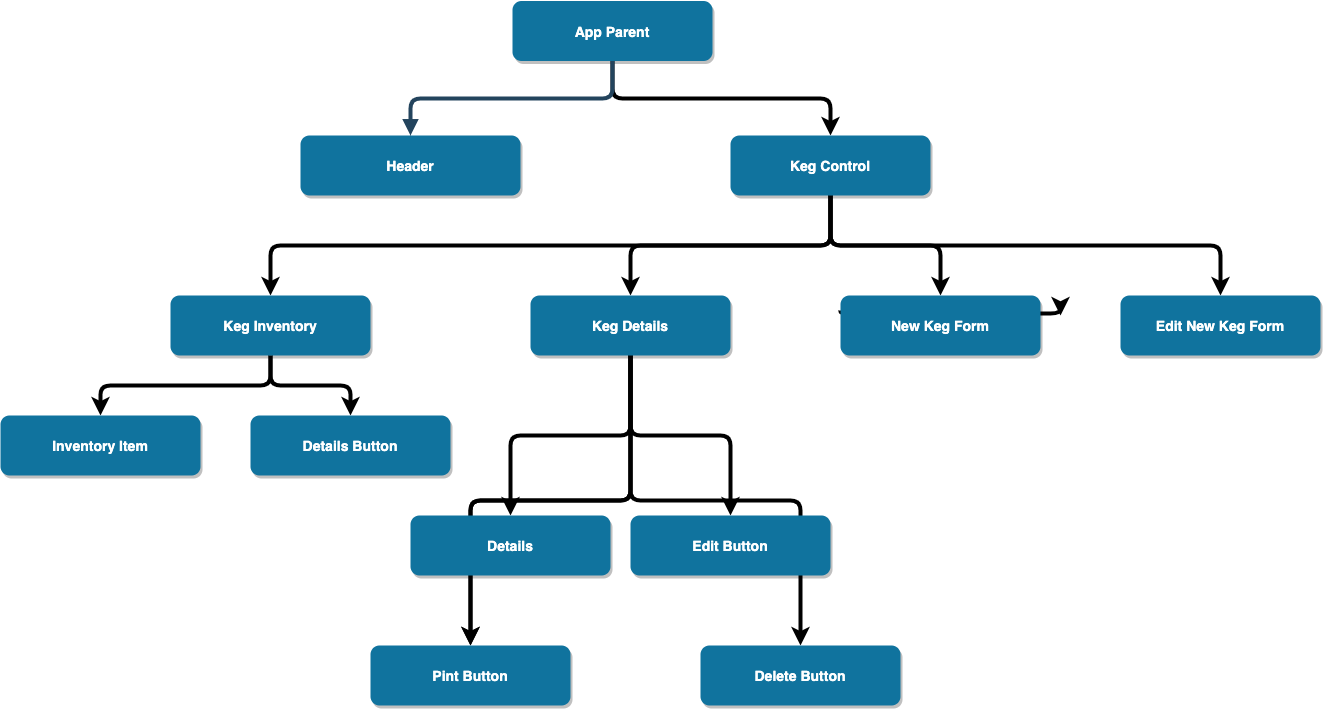

The diagram above was exported from draw.io. Its source (the exported page's mxGraphModel, read from the mxfile embedded in the PNG):
<mxGraphModel dx="715" dy="372" grid="1" gridSize="10" guides="1" tooltips="1" connect="1" arrows="1" fold="1" page="1" pageScale="1.5" pageWidth="1169" pageHeight="827" background="#ffffff" math="0" shadow="0">
  <root>
    <mxCell id="0" />
    <mxCell id="1" parent="0" />
    <mxCell id="ukV6_2LRMONTyCa-cS2Z-61" value="" style="edgeStyle=elbowEdgeStyle;rounded=1;orthogonalLoop=1;jettySize=auto;html=1;elbow=vertical;strokeWidth=4;" parent="1" source="2" target="ukV6_2LRMONTyCa-cS2Z-60" edge="1">
      <mxGeometry relative="1" as="geometry" />
    </mxCell>
    <mxCell id="2" value="App Parent" style="rounded=1;fillColor=#10739E;strokeColor=none;shadow=1;gradientColor=none;fontStyle=1;fontColor=#FFFFFF;fontSize=14;" parent="1" vertex="1">
      <mxGeometry x="672" y="205.5" width="200" height="60" as="geometry" />
    </mxCell>
    <mxCell id="ukV6_2LRMONTyCa-cS2Z-65" value="" style="edgeStyle=elbowEdgeStyle;rounded=1;orthogonalLoop=1;jettySize=auto;elbow=vertical;html=1;strokeWidth=4;" parent="1" source="ukV6_2LRMONTyCa-cS2Z-60" target="ukV6_2LRMONTyCa-cS2Z-64" edge="1">
      <mxGeometry relative="1" as="geometry" />
    </mxCell>
    <mxCell id="ukV6_2LRMONTyCa-cS2Z-71" value="" style="edgeStyle=elbowEdgeStyle;rounded=1;orthogonalLoop=1;jettySize=auto;elbow=vertical;html=1;strokeWidth=4;" parent="1" source="ukV6_2LRMONTyCa-cS2Z-60" target="ukV6_2LRMONTyCa-cS2Z-70" edge="1">
      <mxGeometry relative="1" as="geometry" />
    </mxCell>
    <mxCell id="ukV6_2LRMONTyCa-cS2Z-73" value="" style="edgeStyle=elbowEdgeStyle;rounded=1;orthogonalLoop=1;jettySize=auto;elbow=vertical;html=1;strokeWidth=4;" parent="1" source="ukV6_2LRMONTyCa-cS2Z-60" target="ukV6_2LRMONTyCa-cS2Z-72" edge="1">
      <mxGeometry relative="1" as="geometry" />
    </mxCell>
    <mxCell id="ukV6_2LRMONTyCa-cS2Z-90" value="" style="edgeStyle=elbowEdgeStyle;rounded=1;orthogonalLoop=1;jettySize=auto;elbow=vertical;html=1;strokeWidth=4;" parent="1" source="ukV6_2LRMONTyCa-cS2Z-60" target="ukV6_2LRMONTyCa-cS2Z-89" edge="1">
      <mxGeometry relative="1" as="geometry" />
    </mxCell>
    <mxCell id="ukV6_2LRMONTyCa-cS2Z-60" value="Keg Control" style="rounded=1;fillColor=#10739E;strokeColor=none;shadow=1;gradientColor=none;fontStyle=1;fontColor=#FFFFFF;fontSize=14;" parent="1" vertex="1">
      <mxGeometry x="890" y="340" width="200" height="60" as="geometry" />
    </mxCell>
    <mxCell id="ukV6_2LRMONTyCa-cS2Z-89" value="Edit New Keg Form" style="rounded=1;fillColor=#10739E;strokeColor=none;shadow=1;gradientColor=none;fontStyle=1;fontColor=#FFFFFF;fontSize=14;" parent="1" vertex="1">
      <mxGeometry x="1280" y="500" width="200" height="60" as="geometry" />
    </mxCell>
    <mxCell id="ukV6_2LRMONTyCa-cS2Z-81" value="" style="edgeStyle=elbowEdgeStyle;rounded=1;orthogonalLoop=1;jettySize=auto;elbow=vertical;html=1;strokeWidth=4;" parent="1" source="ukV6_2LRMONTyCa-cS2Z-72" target="ukV6_2LRMONTyCa-cS2Z-80" edge="1">
      <mxGeometry relative="1" as="geometry" />
    </mxCell>
    <mxCell id="ukV6_2LRMONTyCa-cS2Z-83" value="" style="edgeStyle=elbowEdgeStyle;rounded=1;orthogonalLoop=1;jettySize=auto;elbow=vertical;html=1;strokeWidth=4;" parent="1" source="ukV6_2LRMONTyCa-cS2Z-72" target="ukV6_2LRMONTyCa-cS2Z-82" edge="1">
      <mxGeometry relative="1" as="geometry" />
    </mxCell>
    <mxCell id="ukV6_2LRMONTyCa-cS2Z-84" value="" style="edgeStyle=elbowEdgeStyle;rounded=1;orthogonalLoop=1;jettySize=auto;elbow=vertical;html=1;strokeWidth=4;" parent="1" source="ukV6_2LRMONTyCa-cS2Z-72" target="ukV6_2LRMONTyCa-cS2Z-82" edge="1">
      <mxGeometry relative="1" as="geometry" />
    </mxCell>
    <mxCell id="ukV6_2LRMONTyCa-cS2Z-86" value="" style="edgeStyle=elbowEdgeStyle;rounded=1;orthogonalLoop=1;jettySize=auto;elbow=vertical;html=1;strokeWidth=4;" parent="1" source="ukV6_2LRMONTyCa-cS2Z-72" target="ukV6_2LRMONTyCa-cS2Z-85" edge="1">
      <mxGeometry relative="1" as="geometry" />
    </mxCell>
    <mxCell id="ukV6_2LRMONTyCa-cS2Z-88" value="" style="edgeStyle=elbowEdgeStyle;rounded=1;orthogonalLoop=1;jettySize=auto;elbow=vertical;html=1;strokeWidth=4;" parent="1" source="ukV6_2LRMONTyCa-cS2Z-72" target="ukV6_2LRMONTyCa-cS2Z-87" edge="1">
      <mxGeometry relative="1" as="geometry" />
    </mxCell>
    <mxCell id="ukV6_2LRMONTyCa-cS2Z-72" value="Keg Details" style="rounded=1;fillColor=#10739E;strokeColor=none;shadow=1;gradientColor=none;fontStyle=1;fontColor=#FFFFFF;fontSize=14;" parent="1" vertex="1">
      <mxGeometry x="690" y="500" width="200" height="60" as="geometry" />
    </mxCell>
    <mxCell id="ukV6_2LRMONTyCa-cS2Z-87" value="Delete Button" style="rounded=1;fillColor=#10739E;strokeColor=none;shadow=1;gradientColor=none;fontStyle=1;fontColor=#FFFFFF;fontSize=14;" parent="1" vertex="1">
      <mxGeometry x="860" y="850" width="200" height="60" as="geometry" />
    </mxCell>
    <mxCell id="ukV6_2LRMONTyCa-cS2Z-85" value="Edit Button" style="rounded=1;fillColor=#10739E;strokeColor=none;shadow=1;gradientColor=none;fontStyle=1;fontColor=#FFFFFF;fontSize=14;" parent="1" vertex="1">
      <mxGeometry x="790" y="720" width="200" height="60" as="geometry" />
    </mxCell>
    <mxCell id="ukV6_2LRMONTyCa-cS2Z-82" value="Pint Button" style="rounded=1;fillColor=#10739E;strokeColor=none;shadow=1;gradientColor=none;fontStyle=1;fontColor=#FFFFFF;fontSize=14;" parent="1" vertex="1">
      <mxGeometry x="530" y="850" width="200" height="60" as="geometry" />
    </mxCell>
    <mxCell id="ukV6_2LRMONTyCa-cS2Z-80" value="Details" style="rounded=1;fillColor=#10739E;strokeColor=none;shadow=1;gradientColor=none;fontStyle=1;fontColor=#FFFFFF;fontSize=14;" parent="1" vertex="1">
      <mxGeometry x="570" y="720" width="200" height="60" as="geometry" />
    </mxCell>
    <mxCell id="ukV6_2LRMONTyCa-cS2Z-91" style="edgeStyle=elbowEdgeStyle;rounded=1;orthogonalLoop=1;jettySize=auto;elbow=vertical;html=1;exitX=0;exitY=0.25;exitDx=0;exitDy=0;strokeWidth=4;" parent="1" source="ukV6_2LRMONTyCa-cS2Z-70" edge="1">
      <mxGeometry relative="1" as="geometry">
        <mxPoint x="1220" y="520" as="targetPoint" />
      </mxGeometry>
    </mxCell>
    <mxCell id="ukV6_2LRMONTyCa-cS2Z-70" value="New Keg Form" style="rounded=1;fillColor=#10739E;strokeColor=none;shadow=1;gradientColor=none;fontStyle=1;fontColor=#FFFFFF;fontSize=14;" parent="1" vertex="1">
      <mxGeometry x="1000" y="500" width="200" height="60" as="geometry" />
    </mxCell>
    <mxCell id="ukV6_2LRMONTyCa-cS2Z-77" value="" style="edgeStyle=elbowEdgeStyle;rounded=1;orthogonalLoop=1;jettySize=auto;elbow=vertical;html=1;strokeWidth=4;" parent="1" source="ukV6_2LRMONTyCa-cS2Z-64" target="ukV6_2LRMONTyCa-cS2Z-76" edge="1">
      <mxGeometry relative="1" as="geometry" />
    </mxCell>
    <mxCell id="ukV6_2LRMONTyCa-cS2Z-79" value="" style="edgeStyle=elbowEdgeStyle;rounded=1;orthogonalLoop=1;jettySize=auto;elbow=vertical;html=1;strokeWidth=4;" parent="1" source="ukV6_2LRMONTyCa-cS2Z-64" target="ukV6_2LRMONTyCa-cS2Z-78" edge="1">
      <mxGeometry relative="1" as="geometry" />
    </mxCell>
    <mxCell id="ukV6_2LRMONTyCa-cS2Z-64" value="Keg Inventory" style="rounded=1;fillColor=#10739E;strokeColor=none;shadow=1;gradientColor=none;fontStyle=1;fontColor=#FFFFFF;fontSize=14;" parent="1" vertex="1">
      <mxGeometry x="330" y="500" width="200" height="60" as="geometry" />
    </mxCell>
    <mxCell id="ukV6_2LRMONTyCa-cS2Z-78" value="Details Button" style="rounded=1;fillColor=#10739E;strokeColor=none;shadow=1;gradientColor=none;fontStyle=1;fontColor=#FFFFFF;fontSize=14;" parent="1" vertex="1">
      <mxGeometry x="410" y="620" width="200" height="60" as="geometry" />
    </mxCell>
    <mxCell id="ukV6_2LRMONTyCa-cS2Z-76" value="Inventory Item" style="rounded=1;fillColor=#10739E;strokeColor=none;shadow=1;gradientColor=none;fontStyle=1;fontColor=#FFFFFF;fontSize=14;" parent="1" vertex="1">
      <mxGeometry x="160" y="620" width="200" height="60" as="geometry" />
    </mxCell>
    <mxCell id="3" value="Header" style="rounded=1;fillColor=#10739E;strokeColor=none;shadow=1;gradientColor=none;fontStyle=1;fontColor=#FFFFFF;fontSize=14;" parent="1" vertex="1">
      <mxGeometry x="460" y="340" width="220" height="60" as="geometry" />
    </mxCell>
    <mxCell id="29" value="" style="edgeStyle=elbowEdgeStyle;elbow=vertical;strokeWidth=4;endArrow=block;endFill=1;fontStyle=1;strokeColor=#23445D;" parent="1" source="2" target="3" edge="1">
      <mxGeometry x="22" y="165.5" width="100" height="100" as="geometry">
        <mxPoint x="22" y="265.5" as="sourcePoint" />
        <mxPoint x="122" y="165.5" as="targetPoint" />
      </mxGeometry>
    </mxCell>
  </root>
</mxGraphModel>